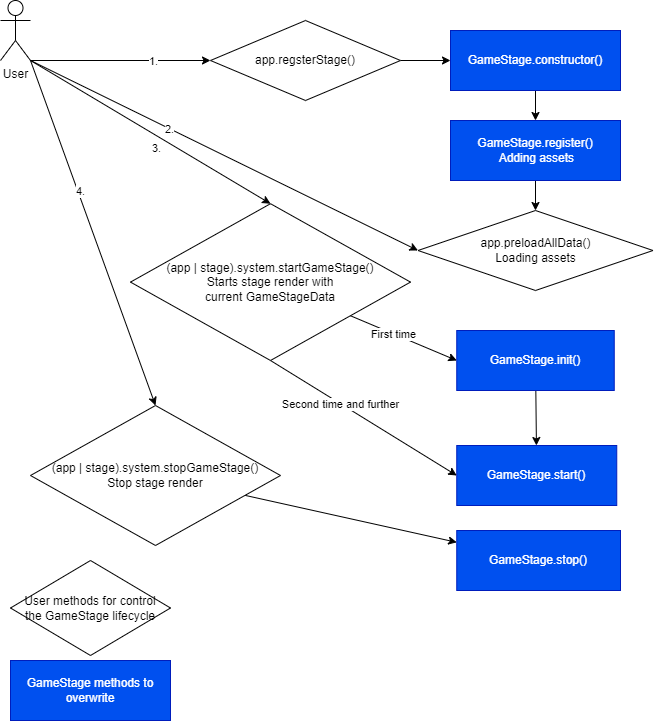

The diagram above was exported from draw.io. Its source (the exported page's mxGraphModel, read from the mxfile embedded in the PNG):
<mxGraphModel dx="763" dy="272" grid="1" gridSize="10" guides="1" tooltips="1" connect="1" arrows="1" fold="1" page="1" pageScale="1" pageWidth="827" pageHeight="1169" math="0" shadow="0">
  <root>
    <mxCell id="0" />
    <mxCell id="1" parent="0" />
    <mxCell id="15" value="" style="edgeStyle=none;html=1;" parent="1" source="7" target="14" edge="1">
      <mxGeometry relative="1" as="geometry" />
    </mxCell>
    <mxCell id="7" value="GameStage.constructor()" style="rounded=0;whiteSpace=wrap;html=1;fillColor=#0050ef;fontColor=#ffffff;strokeColor=#001DBC;" parent="1" vertex="1">
      <mxGeometry x="480" y="140" width="170" height="60" as="geometry" />
    </mxCell>
    <mxCell id="20" value="" style="edgeStyle=none;html=1;" parent="1" source="14" target="19" edge="1">
      <mxGeometry relative="1" as="geometry" />
    </mxCell>
    <mxCell id="14" value="GameStage.register()&lt;br&gt;&amp;nbsp;Adding assets" style="whiteSpace=wrap;html=1;rounded=0;fillColor=#0050ef;fontColor=#ffffff;strokeColor=#001DBC;" parent="1" vertex="1">
      <mxGeometry x="480" y="230" width="170" height="60" as="geometry" />
    </mxCell>
    <mxCell id="19" value="app.preloadAllData()&lt;br&gt;Loading assets" style="rhombus;whiteSpace=wrap;html=1;rounded=0;" parent="1" vertex="1">
      <mxGeometry x="447.5" y="320" width="235" height="80" as="geometry" />
    </mxCell>
    <mxCell id="24" value="" style="edgeStyle=none;html=1;" parent="1" source="21" target="23" edge="1">
      <mxGeometry relative="1" as="geometry" />
    </mxCell>
    <mxCell id="21" value="GameStage.init()" style="whiteSpace=wrap;html=1;rounded=0;fillColor=#0050ef;fontColor=#ffffff;strokeColor=#001DBC;" parent="1" vertex="1">
      <mxGeometry x="486.25" y="440" width="157.5" height="60" as="geometry" />
    </mxCell>
    <mxCell id="23" value="GameStage.start()" style="whiteSpace=wrap;html=1;rounded=0;fillColor=#0050ef;fontColor=#ffffff;strokeColor=#001DBC;" parent="1" vertex="1">
      <mxGeometry x="486.25" y="555" width="160" height="60" as="geometry" />
    </mxCell>
    <mxCell id="33" value="" style="edgeStyle=none;html=1;entryX=0;entryY=0.5;entryDx=0;entryDy=0;exitX=1;exitY=1;exitDx=0;exitDy=0;exitPerimeter=0;" parent="1" source="29" target="34" edge="1">
      <mxGeometry relative="1" as="geometry">
        <mxPoint x="165" y="140" as="targetPoint" />
      </mxGeometry>
    </mxCell>
    <mxCell id="37" value="1." style="edgeLabel;html=1;align=center;verticalAlign=middle;resizable=0;points=[];" parent="33" vertex="1" connectable="0">
      <mxGeometry x="0.3556" y="1" relative="1" as="geometry">
        <mxPoint y="1" as="offset" />
      </mxGeometry>
    </mxCell>
    <mxCell id="36" style="edgeStyle=none;html=1;exitX=1;exitY=1;exitDx=0;exitDy=0;exitPerimeter=0;entryX=0;entryY=0.5;entryDx=0;entryDy=0;" parent="1" source="29" target="19" edge="1">
      <mxGeometry relative="1" as="geometry" />
    </mxCell>
    <mxCell id="38" value="2." style="edgeLabel;html=1;align=center;verticalAlign=middle;resizable=0;points=[];" parent="36" vertex="1" connectable="0">
      <mxGeometry x="-0.749" y="-1" relative="1" as="geometry">
        <mxPoint x="90" y="44" as="offset" />
      </mxGeometry>
    </mxCell>
    <mxCell id="41" style="edgeStyle=none;html=1;exitX=1;exitY=1;exitDx=0;exitDy=0;exitPerimeter=0;entryX=0.5;entryY=0;entryDx=0;entryDy=0;" parent="1" source="29" target="43" edge="1">
      <mxGeometry relative="1" as="geometry">
        <mxPoint x="230" y="440" as="targetPoint" />
      </mxGeometry>
    </mxCell>
    <mxCell id="42" value="3." style="edgeLabel;html=1;align=center;verticalAlign=middle;resizable=0;points=[];" parent="41" vertex="1" connectable="0">
      <mxGeometry x="-0.6132" y="3" relative="1" as="geometry">
        <mxPoint x="78" y="62" as="offset" />
      </mxGeometry>
    </mxCell>
    <mxCell id="52" style="edgeStyle=none;html=1;exitX=1;exitY=1;exitDx=0;exitDy=0;exitPerimeter=0;entryX=0.5;entryY=0;entryDx=0;entryDy=0;" parent="1" source="29" target="48" edge="1">
      <mxGeometry relative="1" as="geometry" />
    </mxCell>
    <mxCell id="54" value="4." style="edgeLabel;html=1;align=center;verticalAlign=middle;resizable=0;points=[];" parent="52" vertex="1" connectable="0">
      <mxGeometry x="-0.5306" y="-4" relative="1" as="geometry">
        <mxPoint x="24" y="48" as="offset" />
      </mxGeometry>
    </mxCell>
    <mxCell id="29" value="User" style="shape=umlActor;verticalLabelPosition=bottom;verticalAlign=top;html=1;outlineConnect=0;" parent="1" vertex="1">
      <mxGeometry x="30" y="110" width="30" height="60" as="geometry" />
    </mxCell>
    <mxCell id="35" value="" style="edgeStyle=none;html=1;" parent="1" source="34" target="7" edge="1">
      <mxGeometry relative="1" as="geometry" />
    </mxCell>
    <mxCell id="34" value="app.regsterStage()" style="rhombus;whiteSpace=wrap;html=1;rounded=0;" parent="1" vertex="1">
      <mxGeometry x="240" y="130" width="190" height="80" as="geometry" />
    </mxCell>
    <mxCell id="44" style="edgeStyle=none;html=1;entryX=0;entryY=0.5;entryDx=0;entryDy=0;" parent="1" source="43" target="21" edge="1">
      <mxGeometry relative="1" as="geometry" />
    </mxCell>
    <mxCell id="45" value="First time" style="edgeLabel;html=1;align=center;verticalAlign=middle;resizable=0;points=[];" parent="44" vertex="1" connectable="0">
      <mxGeometry x="-0.2" y="1" relative="1" as="geometry">
        <mxPoint y="1" as="offset" />
      </mxGeometry>
    </mxCell>
    <mxCell id="46" style="edgeStyle=none;html=1;exitX=0.5;exitY=1;exitDx=0;exitDy=0;entryX=0;entryY=0.5;entryDx=0;entryDy=0;" parent="1" source="43" target="23" edge="1">
      <mxGeometry relative="1" as="geometry" />
    </mxCell>
    <mxCell id="47" value="Second time and further" style="edgeLabel;html=1;align=center;verticalAlign=middle;resizable=0;points=[];" parent="46" vertex="1" connectable="0">
      <mxGeometry x="-0.2509" y="-1" relative="1" as="geometry">
        <mxPoint as="offset" />
      </mxGeometry>
    </mxCell>
    <mxCell id="43" value="(app | stage).system.startGameStage()&lt;br&gt;Starts stage render with&lt;br&gt;current GameStageData&lt;br&gt;" style="rhombus;whiteSpace=wrap;html=1;rounded=0;" parent="1" vertex="1">
      <mxGeometry x="160" y="313.2" width="280" height="156.8" as="geometry" />
    </mxCell>
    <mxCell id="50" value="" style="edgeStyle=none;html=1;" parent="1" source="48" target="49" edge="1">
      <mxGeometry relative="1" as="geometry" />
    </mxCell>
    <mxCell id="48" value="(app | stage).system.stopGameStage()&lt;br&gt;Stop stage render" style="rhombus;whiteSpace=wrap;html=1;rounded=0;" parent="1" vertex="1">
      <mxGeometry x="60" y="515" width="250" height="140" as="geometry" />
    </mxCell>
    <mxCell id="49" value="GameStage.stop()" style="whiteSpace=wrap;html=1;rounded=0;fillColor=#0050ef;fontColor=#ffffff;strokeColor=#001DBC;" parent="1" vertex="1">
      <mxGeometry x="486.25" y="640" width="163.75" height="60" as="geometry" />
    </mxCell>
    <mxCell id="53" value="GameStage methods to overwrite" style="rounded=0;whiteSpace=wrap;html=1;fillColor=#0050ef;fontColor=#ffffff;strokeColor=#001DBC;" parent="1" vertex="1">
      <mxGeometry x="40" y="770" width="160" height="60" as="geometry" />
    </mxCell>
    <mxCell id="57" value="User methods for control &lt;br&gt;the GameStage lifecycle" style="rhombus;whiteSpace=wrap;html=1;rounded=0;" parent="1" vertex="1">
      <mxGeometry x="40" y="670" width="160" height="95" as="geometry" />
    </mxCell>
  </root>
</mxGraphModel>